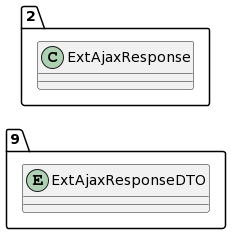

The diagram above was rendered by PlantUML. Its source (embedded in the PNG):
@startuml
allow_mixing
left to right direction
package "9"{
entity ExtAjaxResponseDTO

}
package "2"{
class ExtAjaxResponse
}
@enduml